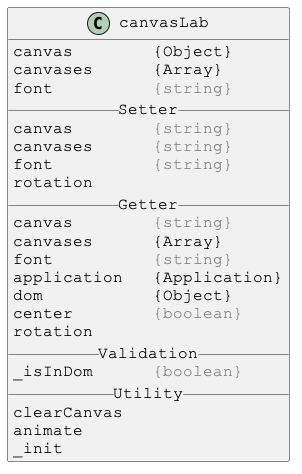

The diagram above was rendered by PlantUML. Its source (embedded in the PNG):
@startuml

skinparam DefaultFontSize 16
skinparam DefaultFontName Courier New

class canvasLab {
canvas        {Object}
canvases      {Array}
font          <color:gray>{string}</color>
__ Setter __
canvas        <color:gray>{string}</color>
canvases      <color:gray>{string}</color>
font          <color:gray>{string}</color>
rotation
__ Getter __
canvas        <color:gray>{string}</color>
canvases      {Array}
font          <color:gray>{string}</color>
application   {Application}
dom           {Object}
center        <color:gray>{boolean}</color>
rotation
__ Validation __
_isInDom      <color:gray>{boolean}</color>
__ Utility __
clearCanvas
animate
_init
}

@enduml